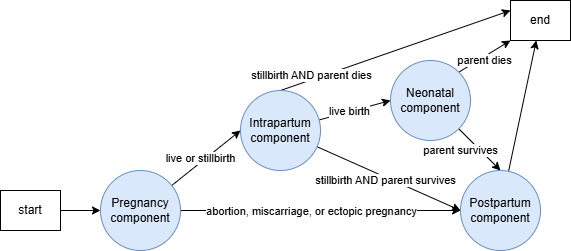

The diagram above was exported from draw.io. Its source (the exported page's mxGraphModel, read from the mxfile embedded in the PNG):
<mxGraphModel dx="2069" dy="1645" grid="1" gridSize="10" guides="1" tooltips="1" connect="1" arrows="1" fold="1" page="1" pageScale="1" pageWidth="850" pageHeight="1100" math="0" shadow="0">
  <root>
    <mxCell id="0" />
    <mxCell id="1" parent="0" />
    <mxCell id="28" style="edgeStyle=none;html=1;entryX=0;entryY=0.5;entryDx=0;entryDy=0;" edge="1" parent="1" source="23" target="24">
      <mxGeometry relative="1" as="geometry" />
    </mxCell>
    <mxCell id="29" value="live or stillbirth" style="edgeLabel;html=1;align=center;verticalAlign=middle;resizable=0;points=[];" vertex="1" connectable="0" parent="28">
      <mxGeometry x="-0.4426" y="2" relative="1" as="geometry">
        <mxPoint x="10" y="-10" as="offset" />
      </mxGeometry>
    </mxCell>
    <mxCell id="30" style="edgeStyle=none;html=1;entryX=0;entryY=0.5;entryDx=0;entryDy=0;" edge="1" parent="1" source="23" target="26">
      <mxGeometry relative="1" as="geometry" />
    </mxCell>
    <mxCell id="31" value="abortion, miscarriage, or ectopic pregnancy" style="edgeLabel;html=1;align=center;verticalAlign=middle;resizable=0;points=[];" vertex="1" connectable="0" parent="30">
      <mxGeometry x="-0.4238" y="-1" relative="1" as="geometry">
        <mxPoint x="49" y="-1" as="offset" />
      </mxGeometry>
    </mxCell>
    <mxCell id="23" value="Pregnancy component" style="ellipse;whiteSpace=wrap;html=1;fillColor=#dae8fc;strokeColor=#6c8ebf;" vertex="1" parent="1">
      <mxGeometry x="140" y="130" width="80" height="80" as="geometry" />
    </mxCell>
    <mxCell id="32" style="edgeStyle=none;html=1;entryX=0;entryY=0.5;entryDx=0;entryDy=0;" edge="1" parent="1" source="24" target="26">
      <mxGeometry relative="1" as="geometry" />
    </mxCell>
    <mxCell id="33" value="stillbirth AND parent survives" style="edgeLabel;html=1;align=center;verticalAlign=middle;resizable=0;points=[];" vertex="1" connectable="0" parent="32">
      <mxGeometry x="-0.329" relative="1" as="geometry">
        <mxPoint x="20" y="12" as="offset" />
      </mxGeometry>
    </mxCell>
    <mxCell id="34" style="edgeStyle=none;html=1;entryX=0;entryY=0.5;entryDx=0;entryDy=0;" edge="1" parent="1" source="24" target="25">
      <mxGeometry relative="1" as="geometry" />
    </mxCell>
    <mxCell id="35" value="live birth" style="edgeLabel;html=1;align=center;verticalAlign=middle;resizable=0;points=[];" vertex="1" connectable="0" parent="34">
      <mxGeometry x="-0.1734" y="1" relative="1" as="geometry">
        <mxPoint as="offset" />
      </mxGeometry>
    </mxCell>
    <mxCell id="45" style="edgeStyle=none;html=1;entryX=0;entryY=0.25;entryDx=0;entryDy=0;exitX=0.5;exitY=0;exitDx=0;exitDy=0;" edge="1" parent="1" source="24" target="41">
      <mxGeometry relative="1" as="geometry" />
    </mxCell>
    <mxCell id="46" value="stillbirth AND parent dies" style="edgeLabel;html=1;align=center;verticalAlign=middle;resizable=0;points=[];" vertex="1" connectable="0" parent="45">
      <mxGeometry x="-0.5233" y="-4" relative="1" as="geometry">
        <mxPoint x="-26" as="offset" />
      </mxGeometry>
    </mxCell>
    <mxCell id="24" value="Intrapartum component" style="ellipse;whiteSpace=wrap;html=1;fillColor=#dae8fc;strokeColor=#6c8ebf;" vertex="1" parent="1">
      <mxGeometry x="280" y="50" width="80" height="80" as="geometry" />
    </mxCell>
    <mxCell id="36" style="edgeStyle=none;html=1;entryX=0.5;entryY=0;entryDx=0;entryDy=0;" edge="1" parent="1" source="25" target="26">
      <mxGeometry relative="1" as="geometry" />
    </mxCell>
    <mxCell id="37" value="parent survives" style="edgeLabel;html=1;align=center;verticalAlign=middle;resizable=0;points=[];" vertex="1" connectable="0" parent="36">
      <mxGeometry x="-0.0798" y="-2" relative="1" as="geometry">
        <mxPoint x="-16" y="1" as="offset" />
      </mxGeometry>
    </mxCell>
    <mxCell id="42" style="edgeStyle=none;html=1;exitX=1;exitY=0;exitDx=0;exitDy=0;entryX=0;entryY=1;entryDx=0;entryDy=0;" edge="1" parent="1" source="25" target="41">
      <mxGeometry relative="1" as="geometry" />
    </mxCell>
    <mxCell id="43" value="parent dies" style="edgeLabel;html=1;align=center;verticalAlign=middle;resizable=0;points=[];" vertex="1" connectable="0" parent="42">
      <mxGeometry x="-0.0639" y="-3" relative="1" as="geometry">
        <mxPoint as="offset" />
      </mxGeometry>
    </mxCell>
    <mxCell id="25" value="Neonatal component" style="ellipse;whiteSpace=wrap;html=1;fillColor=#dae8fc;strokeColor=#6c8ebf;" vertex="1" parent="1">
      <mxGeometry x="430" y="20" width="80" height="80" as="geometry" />
    </mxCell>
    <mxCell id="44" style="edgeStyle=none;html=1;" edge="1" parent="1" source="26" target="41">
      <mxGeometry relative="1" as="geometry" />
    </mxCell>
    <mxCell id="26" value="Postpartum component" style="ellipse;whiteSpace=wrap;html=1;fillColor=#dae8fc;strokeColor=#6c8ebf;" vertex="1" parent="1">
      <mxGeometry x="500" y="130" width="80" height="80" as="geometry" />
    </mxCell>
    <mxCell id="40" style="edgeStyle=none;html=1;entryX=0;entryY=0.5;entryDx=0;entryDy=0;" edge="1" parent="1" source="39" target="23">
      <mxGeometry relative="1" as="geometry" />
    </mxCell>
    <mxCell id="39" value="start" style="whiteSpace=wrap;html=1;" vertex="1" parent="1">
      <mxGeometry x="40" y="150" width="60" height="40" as="geometry" />
    </mxCell>
    <mxCell id="41" value="end" style="whiteSpace=wrap;html=1;" vertex="1" parent="1">
      <mxGeometry x="550" y="-40" width="60" height="40" as="geometry" />
    </mxCell>
  </root>
</mxGraphModel>